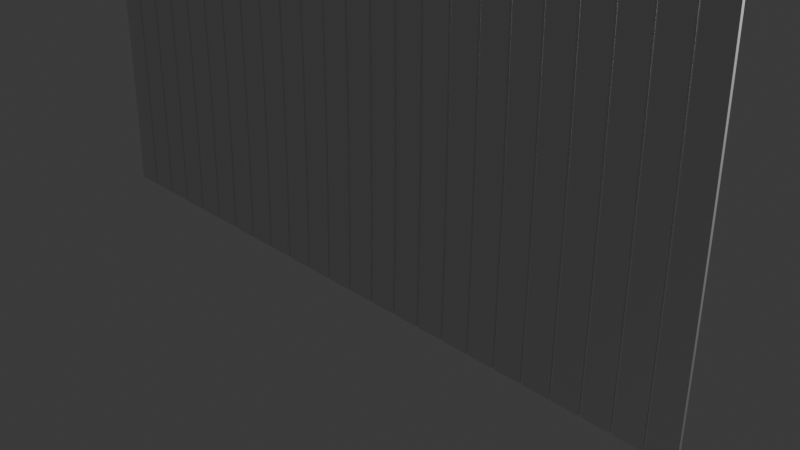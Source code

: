 # Source: cortina5.blend  (saved by Blender 4.2.66; exported with 4.5.12 LTS)
import bpy
from mathutils import Matrix  # noqa: F401  (used for matrix-valued properties, if any)

bpy.ops.wm.read_factory_settings(use_empty=True)
scene = bpy.context.scene
scene.name = 'Scene'

# ---- collections
col_collection = bpy.data.collections.new('Collection'); scene.collection.children.link(col_collection)

# ---- materials (node trees are filled in below, after node groups)
mat_cortina_002 = bpy.data.materials.new('Cortina.002')

# ---- material node trees
mat_cortina_002.use_nodes = True; mat_cortina_002.node_tree.nodes.clear()
_N = mat_cortina_002.node_tree.nodes; _L = mat_cortina_002.node_tree.links
n0 = _N.new('ShaderNodeBsdfPrincipled'); n0.name = 'BSDF - Pré-fundamentado'; n0.location = (10, 300)
n1 = _N.new('ShaderNodeOutputMaterial'); n1.name = 'Saída de material'; n1.location = (300, 300)
_L.new(n0.outputs[0], n1.inputs[0])
n1.is_active_output = True

# ---- world
world_world = bpy.data.worlds.new('World'); scene.world = world_world
world_world.use_nodes = True; world_world.node_tree.nodes.clear()
_N = world_world.node_tree.nodes; _L = world_world.node_tree.links
n0 = _N.new('ShaderNodeOutputWorld'); n0.name = 'World Output'; n0.location = (300, 300)
n1 = _N.new('ShaderNodeBackground'); n1.name = 'Background'; n1.location = (10, 300)
n1.inputs[0].default_value = (0.05088, 0.05088, 0.05088, 1.0)
_L.new(n1.outputs[0], n0.inputs[0])
n0.is_active_output = True
world_world.color = (0.05088, 0.05088, 0.05088)
world_world.sun_shadow_jitter_overblur = 0.0

# ---- cameras
cam_camera = bpy.data.cameras.new('Camera')
cam_camera.clip_end = 100.0
cam_camera.ortho_scale = 7.314

# ---- lights
light_light = bpy.data.lights.new('Light', 'POINT')
light_light.energy = 1000.0
light_light.shadow_soft_size = 0.1

# ---- meshes
me_cubo_002 = bpy.data.meshes.new('Cubo.002')
me_cubo_002.from_pydata([(0.6331, 0.9631, -2.941), (0.6331, 0.9631, 4.811), (0.6331, 1.0, -2.941), (0.6331, 1.0, 4.811), (1.0, 0.9631, -2.941), (1.0, 0.9631, 4.811), (1.0, 1.0, -2.941), (1.0, 1.0, 4.811), (0.6331, 0.9631, -0.6368), (0.6331, 0.9631, -0.2737), (0.6331, 0.9631, 0.08947), (0.6331, 0.9631, 0.4526), (0.6331, 0.9631, 0.8158), (0.6331, 0.9631, 1.179), (0.6331, 0.9631, 1.542), (0.6331, 0.9631, 1.905), (0.6331, 0.9631, 2.268), (0.6331, 0.9631, 2.632), (0.6331, 0.9631, 2.995), (0.6331, 0.9631, 3.358), (0.6331, 0.9631, 3.721), (0.6331, 0.9631, 4.084), (0.6331, 0.9631, 4.447), (0.6331, 1.0, 4.447), (0.6331, 1.0, 4.084), (0.6331, 1.0, 3.721), (0.6331, 1.0, 3.358), (0.6331, 1.0, 2.995), (0.6331, 1.0, 2.632), (0.6331, 1.0, 2.268), (0.6331, 1.0, 1.905), (0.6331, 1.0, 1.542), (0.6331, 1.0, 1.179), (0.6331, 1.0, 0.8158), (0.6331, 1.0, 0.4526), (0.6331, 1.0, 0.08947), (0.6331, 1.0, -0.2737), (0.6331, 1.0, -0.6368), (1.0, 1.0, 4.447), (1.0, 1.0, 4.084), (1.0, 1.0, 3.721), (1.0, 1.0, 3.358), (1.0, 1.0, 2.995), (1.0, 1.0, 2.632), (1.0, 1.0, 2.268), (1.0, 1.0, 1.905), (1.0, 1.0, 1.542), (1.0, 1.0, 1.179), (1.0, 1.0, 0.8158), (1.0, 1.0, 0.4526), (1.0, 1.0, 0.08947), (1.0, 1.0, -0.2737), (1.0, 1.0, -0.6368), (1.0, 0.9631, 4.447), (1.0, 0.9631, 4.084), (1.0, 0.9631, 3.721), (1.0, 0.9631, 3.358), (1.0, 0.9631, 2.995), (1.0, 0.9631, 2.632), (1.0, 0.9631, 2.268), (1.0, 0.9631, 1.905), (1.0, 0.9631, 1.542), (1.0, 0.9631, 1.179), (1.0, 0.9631, 0.8158), (1.0, 0.9631, 0.4526), (1.0, 0.9631, 0.08947), (1.0, 0.9631, -0.2737), (1.0, 0.9631, -0.6368), (0.6331, 1.0, -1.789), (1.0, 1.0, -1.789), (1.0, 0.9631, -1.789), (0.6331, 0.9631, -1.789), (0.6331, 0.9631, -1.213), (0.6331, 1.0, -1.213), (1.0, 1.0, -1.213), (1.0, 0.9631, -1.213), (0.6331, 1.0, -2.365), (1.0, 1.0, -2.365), (1.0, 0.9631, -2.365), (0.6331, 0.9631, -2.365), (0.6331, 1.0, -2.653), (1.0, 1.0, -2.653), (1.0, 0.9631, -2.653), (0.6331, 0.9631, -2.653), (0.6331, 0.9631, -2.077), (0.6331, 1.0, -2.077), (1.0, 1.0, -2.077), (1.0, 0.9631, -2.077), (0.6331, 1.0, -1.501), (1.0, 1.0, -1.501), (1.0, 0.9631, -1.501), (0.6331, 0.9631, -1.501), (0.6331, 0.9631, -0.9248), (0.6331, 1.0, -0.9248), (1.0, 1.0, -0.9248), (1.0, 0.9631, -0.9248)], [], [(22, 1, 3, 23), (23, 3, 7, 38), (38, 7, 5, 53), (53, 5, 1, 22), (2, 6, 4, 0), (7, 3, 1, 5), (95, 67, 8, 92), (67, 66, 9, 8), (66, 65, 10, 9), (65, 64, 11, 10), (64, 63, 12, 11), (63, 62, 13, 12), (62, 61, 14, 13), (61, 60, 15, 14), (60, 59, 16, 15), (59, 58, 17, 16), (58, 57, 18, 17), (57, 56, 19, 18), (56, 55, 20, 19), (55, 54, 21, 20), (54, 53, 22, 21), (94, 52, 67, 95), (52, 51, 66, 67), (51, 50, 65, 66), (50, 49, 64, 65), (49, 48, 63, 64), (48, 47, 62, 63), (47, 46, 61, 62), (46, 45, 60, 61), (45, 44, 59, 60), (44, 43, 58, 59), (43, 42, 57, 58), (42, 41, 56, 57), (41, 40, 55, 56), (40, 39, 54, 55), (39, 38, 53, 54), (93, 37, 52, 94), (37, 36, 51, 52), (36, 35, 50, 51), (35, 34, 49, 50), (34, 33, 48, 49), (33, 32, 47, 48), (32, 31, 46, 47), (31, 30, 45, 46), (30, 29, 44, 45), (29, 28, 43, 44), (28, 27, 42, 43), (27, 26, 41, 42), (26, 25, 40, 41), (25, 24, 39, 40), (24, 23, 38, 39), (92, 8, 37, 93), (8, 9, 36, 37), (9, 10, 35, 36), (10, 11, 34, 35), (11, 12, 33, 34), (12, 13, 32, 33), (13, 14, 31, 32), (14, 15, 30, 31), (15, 16, 29, 30), (16, 17, 28, 29), (17, 18, 27, 28), (18, 19, 26, 27), (19, 20, 25, 26), (20, 21, 24, 25), (21, 22, 23, 24), (84, 71, 68, 85), (85, 68, 69, 86), (86, 69, 70, 87), (87, 70, 71, 84), (91, 72, 73, 88), (88, 73, 74, 89), (89, 74, 75, 90), (90, 75, 72, 91), (82, 78, 79, 83), (81, 77, 78, 82), (80, 76, 77, 81), (83, 79, 76, 80), (0, 83, 80, 2), (2, 80, 81, 6), (6, 81, 82, 4), (4, 82, 83, 0), (78, 87, 84, 79), (77, 86, 87, 78), (76, 85, 86, 77), (79, 84, 85, 76), (70, 90, 91, 71), (69, 89, 90, 70), (68, 88, 89, 69), (71, 91, 88, 68), (72, 92, 93, 73), (73, 93, 94, 74), (74, 94, 95, 75), (75, 95, 92, 72)])
_uv = me_cubo_002.uv_layers.new(name='Mapa UV')
_uv.uv.foreach_set('vector', [0.999, 0.7049, 0.999, 0.5892, 0.9422, 0.5892, 0.9422, 0.7049, 0.1166, 0.1186, 0.001001, 0.1186, 0.001001, 0.2343, 0.1166, 0.2343, 0.4716, 0.999, 0.5872, 0.999, 0.5872, 0.9422, 0.4716, 0.9422, 0.2343, 0.1186, 0.1186, 0.1186, 0.1186, 0.2343, 0.2343, 0.2343, 0.999, 0.4696, 0.999, 0.3539, 0.9422, 0.3539, 0.9422, 0.4696, 0.2363, 0.999, 0.3519, 0.999, 0.3519, 0.9422, 0.2363, 0.9422, 0.3519, 0.1186, 0.2363, 0.1186, 0.2363, 0.2343, 0.3519, 0.2343, 0.2343, 0.2363, 0.1186, 0.2363, 0.1186, 0.3519, 0.2343, 0.3519, 0.3519, 0.2363, 0.2363, 0.2363, 0.2363, 0.3519, 0.3519, 0.3519, 0.1166, 0.3539, 0.001001, 0.3539, 0.001001, 0.4696, 0.1166, 0.4696, 0.4696, 0.001001, 0.3539, 0.001001, 0.3539, 0.1166, 0.4696, 0.1166, 0.2343, 0.3539, 0.1186, 0.3539, 0.1186, 0.4696, 0.2343, 0.4696, 0.4696, 0.1186, 0.3539, 0.1186, 0.3539, 0.2343, 0.4696, 0.2343, 0.3519, 0.3539, 0.2363, 0.3539, 0.2363, 0.4696, 0.3519, 0.4696, 0.4696, 0.2363, 0.3539, 0.2363, 0.3539, 0.3519, 0.4696, 0.3519, 0.4696, 0.3539, 0.3539, 0.3539, 0.3539, 0.4696, 0.4696, 0.4696, 0.1166, 0.4716, 0.001001, 0.4716, 0.001001, 0.5872, 0.1166, 0.5872, 0.5872, 0.001001, 0.4716, 0.001001, 0.4716, 0.1166, 0.5872, 0.1166, 0.5872, 0.1186, 0.4716, 0.1186, 0.4716, 0.2343, 0.5872, 0.2343, 0.2343, 0.4716, 0.1186, 0.4716, 0.1186, 0.5872, 0.2343, 0.5872, 0.3519, 0.4716, 0.2363, 0.4716, 0.2363, 0.5872, 0.3519, 0.5872, 0.999, 0.2343, 0.999, 0.1186, 0.9422, 0.1186, 0.9422, 0.2343, 0.001001, 0.999, 0.1166, 0.999, 0.1166, 0.9422, 0.001001, 0.9422, 0.9402, 0.8225, 0.9402, 0.7069, 0.8834, 0.7069, 0.8834, 0.8225, 0.8245, 0.8814, 0.9402, 0.8814, 0.9402, 0.8245, 0.8245, 0.8245, 0.9402, 0.5872, 0.9402, 0.4716, 0.8834, 0.4716, 0.8834, 0.5872, 0.5892, 0.9402, 0.7049, 0.9402, 0.7049, 0.8834, 0.5892, 0.8834, 0.9402, 0.3519, 0.9402, 0.2363, 0.8834, 0.2363, 0.8834, 0.3519, 0.3539, 0.9402, 0.4696, 0.9402, 0.4696, 0.8834, 0.3539, 0.8834, 0.9402, 0.1166, 0.9402, 0.001001, 0.8834, 0.001001, 0.8834, 0.1166, 0.1186, 0.9402, 0.2343, 0.9402, 0.2343, 0.8834, 0.1186, 0.8834, 0.7637, 0.8225, 0.7637, 0.7069, 0.7069, 0.7069, 0.7069, 0.8225, 0.5892, 0.8225, 0.7049, 0.8225, 0.7049, 0.7657, 0.5892, 0.7657, 0.8225, 0.7049, 0.8225, 0.5892, 0.7657, 0.5892, 0.7657, 0.7049, 0.5892, 0.7637, 0.7049, 0.7637, 0.7049, 0.7069, 0.5892, 0.7069, 0.7637, 0.7049, 0.7637, 0.5892, 0.7069, 0.5892, 0.7069, 0.7049, 0.8225, 0.001001, 0.7069, 0.001001, 0.7069, 0.1166, 0.8225, 0.1166, 0.1166, 0.7069, 0.001001, 0.7069, 0.001001, 0.8225, 0.1166, 0.8225, 0.8225, 0.1186, 0.7069, 0.1186, 0.7069, 0.2343, 0.8225, 0.2343, 0.2343, 0.7069, 0.1186, 0.7069, 0.1186, 0.8225, 0.2343, 0.8225, 0.3519, 0.7069, 0.2363, 0.7069, 0.2363, 0.8225, 0.3519, 0.8225, 0.8225, 0.2363, 0.7069, 0.2363, 0.7069, 0.3519, 0.8225, 0.3519, 0.8225, 0.3539, 0.7069, 0.3539, 0.7069, 0.4696, 0.8225, 0.4696, 0.4696, 0.7069, 0.3539, 0.7069, 0.3539, 0.8225, 0.4696, 0.8225, 0.8225, 0.4716, 0.7069, 0.4716, 0.7069, 0.5872, 0.8225, 0.5872, 0.5872, 0.7069, 0.4716, 0.7069, 0.4716, 0.8225, 0.5872, 0.8225, 0.7049, 0.5892, 0.5892, 0.5892, 0.5892, 0.7049, 0.7049, 0.7049, 0.1166, 0.001001, 0.001001, 0.001001, 0.001001, 0.1166, 0.1166, 0.1166, 0.5872, 0.5892, 0.4716, 0.5892, 0.4716, 0.7049, 0.5872, 0.7049, 0.7049, 0.3539, 0.5892, 0.3539, 0.5892, 0.4696, 0.7049, 0.4696, 0.4696, 0.5892, 0.3539, 0.5892, 0.3539, 0.7049, 0.4696, 0.7049, 0.001001, 0.8814, 0.1166, 0.8814, 0.1166, 0.8245, 0.001001, 0.8245, 0.8225, 0.8225, 0.8225, 0.7069, 0.7657, 0.7069, 0.7657, 0.8225, 0.1186, 0.8814, 0.2343, 0.8814, 0.2343, 0.8245, 0.1186, 0.8245, 0.8814, 0.1166, 0.8814, 0.001001, 0.8245, 0.001001, 0.8245, 0.1166, 0.2363, 0.8814, 0.3519, 0.8814, 0.3519, 0.8245, 0.2363, 0.8245, 0.8814, 0.2343, 0.8814, 0.1186, 0.8245, 0.1186, 0.8245, 0.2343, 0.3539, 0.8814, 0.4696, 0.8814, 0.4696, 0.8245, 0.3539, 0.8245, 0.8814, 0.3519, 0.8814, 0.2363, 0.8245, 0.2363, 0.8245, 0.3519, 0.4716, 0.8814, 0.5872, 0.8814, 0.5872, 0.8245, 0.4716, 0.8245, 0.8814, 0.4696, 0.8814, 0.3539, 0.8245, 0.3539, 0.8245, 0.4696, 0.5892, 0.8814, 0.7049, 0.8814, 0.7049, 0.8245, 0.5892, 0.8245, 0.8814, 0.5872, 0.8814, 0.4716, 0.8245, 0.4716, 0.8245, 0.5872, 0.7069, 0.8814, 0.8225, 0.8814, 0.8225, 0.8245, 0.7069, 0.8245, 0.8814, 0.7049, 0.8814, 0.5892, 0.8245, 0.5892, 0.8245, 0.7049, 0.001001, 0.9402, 0.1166, 0.9402, 0.1166, 0.8834, 0.001001, 0.8834, 0.8814, 0.8225, 0.8814, 0.7069, 0.8245, 0.7069, 0.8245, 0.8225, 0.7049, 0.2363, 0.5892, 0.2363, 0.5892, 0.3519, 0.7049, 0.3519, 0.2363, 0.9402, 0.3519, 0.9402, 0.3519, 0.8834, 0.2363, 0.8834, 0.3519, 0.5892, 0.2363, 0.5892, 0.2363, 0.7049, 0.3519, 0.7049, 0.9402, 0.2343, 0.9402, 0.1186, 0.8834, 0.1186, 0.8834, 0.2343, 0.2343, 0.5892, 0.1186, 0.5892, 0.1186, 0.7049, 0.2343, 0.7049, 0.4716, 0.9402, 0.5872, 0.9402, 0.5872, 0.8834, 0.4716, 0.8834, 0.7049, 0.1186, 0.5892, 0.1186, 0.5892, 0.2343, 0.7049, 0.2343, 0.1166, 0.5892, 0.001001, 0.5892, 0.001001, 0.7049, 0.1166, 0.7049, 0.9402, 0.4696, 0.9402, 0.3539, 0.8834, 0.3539, 0.8834, 0.4696, 0.7049, 0.001001, 0.5892, 0.001001, 0.5892, 0.1166, 0.7049, 0.1166, 0.7069, 0.9402, 0.8225, 0.9402, 0.8225, 0.8834, 0.7069, 0.8834, 0.9402, 0.7049, 0.9402, 0.5892, 0.8834, 0.5892, 0.8834, 0.7049, 0.5872, 0.4716, 0.4716, 0.4716, 0.4716, 0.5872, 0.5872, 0.5872, 0.8245, 0.9402, 0.9402, 0.9402, 0.9402, 0.8834, 0.8245, 0.8834, 0.4696, 0.4716, 0.3539, 0.4716, 0.3539, 0.5872, 0.4696, 0.5872, 0.5872, 0.3539, 0.4716, 0.3539, 0.4716, 0.4696, 0.5872, 0.4696, 0.999, 0.1166, 0.999, 0.001001, 0.9422, 0.001001, 0.9422, 0.1166, 0.5872, 0.2363, 0.4716, 0.2363, 0.4716, 0.3519, 0.5872, 0.3519, 0.1186, 0.999, 0.2343, 0.999, 0.2343, 0.9422, 0.1186, 0.9422, 0.3519, 0.001001, 0.2363, 0.001001, 0.2363, 0.1166, 0.3519, 0.1166, 0.999, 0.3519, 0.999, 0.2363, 0.9422, 0.2363, 0.9422, 0.3519, 0.1166, 0.2363, 0.001001, 0.2363, 0.001001, 0.3519, 0.1166, 0.3519, 0.3539, 0.999, 0.4696, 0.999, 0.4696, 0.9422, 0.3539, 0.9422, 0.999, 0.5872, 0.999, 0.4716, 0.9422, 0.4716, 0.9422, 0.5872, 0.2343, 0.001001, 0.1186, 0.001001, 0.1186, 0.1166, 0.2343, 0.1166, 0.5892, 0.999, 0.7049, 0.999, 0.7049, 0.9422, 0.5892, 0.9422, 0.7049, 0.4716, 0.5892, 0.4716, 0.5892, 0.5872, 0.7049, 0.5872])
me_cubo_002.materials.append(mat_cortina_002)
me_cubo_002.update()

# ---- objects
ob_light = bpy.data.objects.new('Light', light_light)
ob_camera = bpy.data.objects.new('Camera', cam_camera)
ob_cubo_001 = bpy.data.objects.new('Cubo.001', me_cubo_002)

# ---- transforms, parenting, visibility, modifiers, constraints
ob_light.location = (4.076, 1.005, 5.904)
ob_light.rotation_euler = (0.6503, 0.05522, 1.866)
ob_light.lock_rotations_4d = False
ob_light.empty_display_type = 'ARROWS'
ob_light.color = (0.0, 0.0, 0.0, 0.0)
ob_light.lineart.crease_threshold = 0.0
ob_camera.location = (7.359, -6.926, 4.958)
ob_camera.rotation_euler = (1.109, 0.0, 0.8149)
ob_camera.lock_rotations_4d = False
ob_camera.empty_display_type = 'ARROWS'
ob_camera.color = (0.0, 0.0, 0.0, 0.0)
ob_camera.display_type = 'WIRE'
ob_camera.lineart.crease_threshold = 0.0
ob_cubo_001.location = (1.937, 1.317e-07, 0.9798)
_m = ob_cubo_001.modifiers.new('SimpleDeform', 'SIMPLE_DEFORM')
_m.deform_method = 'BEND'
_m.factor = -0.06241
_m.angle = -0.06241
_m = ob_cubo_001.modifiers.new('Matriz', 'ARRAY')
_m.count = 24
_m.relative_offset_displace = (-1.1, 0.0, 0.0)

# ---- collection membership
col_collection.objects.link(ob_light)
col_collection.objects.link(ob_camera)
col_collection.objects.link(ob_cubo_001)

# ---- scene / render settings (as saved in the file)
scene.camera = ob_camera
scene.frame_start = 1; scene.frame_end = 250; scene.frame_set(1)
scene.render.engine = 'BLENDER_EEVEE_NEXT'
bpy.context.view_layer.update()
